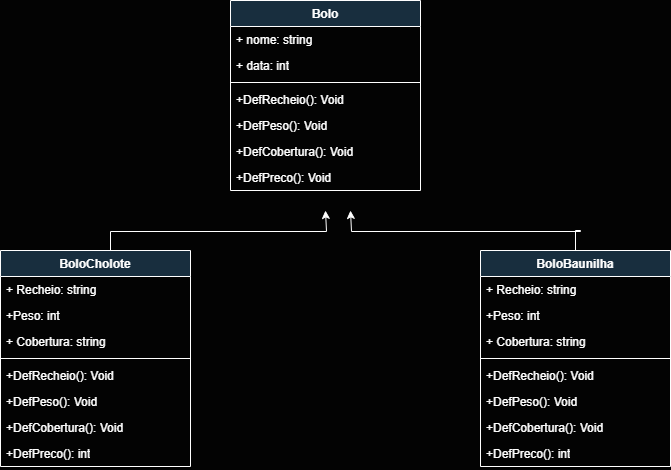

The diagram above was exported from draw.io. Its source (the exported page's mxGraphModel, read from the mxfile embedded in the PNG):
<mxGraphModel dx="988" dy="759" grid="1" gridSize="10" guides="1" tooltips="1" connect="1" arrows="1" fold="1" page="1" pageScale="1" pageWidth="827" pageHeight="1169" background="#030303" math="0" shadow="0">
  <root>
    <mxCell id="0" />
    <mxCell id="1" parent="0" />
    <mxCell id="9ZUdNLzr-pXw_VkXsREP-1" value="Bolo" style="swimlane;fontStyle=1;align=center;verticalAlign=top;childLayout=stackLayout;horizontal=1;startSize=26;horizontalStack=0;resizeParent=1;resizeParentMax=0;resizeLast=0;collapsible=1;marginBottom=0;whiteSpace=wrap;html=1;strokeColor=#FFFFFF;fontColor=#FFFFFF;fillColor=#182E3E;" vertex="1" parent="1">
      <mxGeometry x="240" y="210" width="190" height="190" as="geometry" />
    </mxCell>
    <mxCell id="9ZUdNLzr-pXw_VkXsREP-5" value="+ nome: string" style="text;strokeColor=none;fillColor=none;align=left;verticalAlign=top;spacingLeft=4;spacingRight=4;overflow=hidden;rotatable=0;points=[[0,0.5],[1,0.5]];portConstraint=eastwest;whiteSpace=wrap;html=1;fontColor=#FFFFFF;" vertex="1" parent="9ZUdNLzr-pXw_VkXsREP-1">
      <mxGeometry y="26" width="190" height="26" as="geometry" />
    </mxCell>
    <mxCell id="9ZUdNLzr-pXw_VkXsREP-2" value="+ data: int" style="text;strokeColor=none;fillColor=none;align=left;verticalAlign=top;spacingLeft=4;spacingRight=4;overflow=hidden;rotatable=0;points=[[0,0.5],[1,0.5]];portConstraint=eastwest;whiteSpace=wrap;html=1;fontColor=#FFFFFF;" vertex="1" parent="9ZUdNLzr-pXw_VkXsREP-1">
      <mxGeometry y="52" width="190" height="26" as="geometry" />
    </mxCell>
    <mxCell id="9ZUdNLzr-pXw_VkXsREP-3" value="" style="line;strokeWidth=1;fillColor=none;align=left;verticalAlign=middle;spacingTop=-1;spacingLeft=3;spacingRight=3;rotatable=0;labelPosition=right;points=[];portConstraint=eastwest;strokeColor=inherit;fontColor=#FFFFFF;" vertex="1" parent="9ZUdNLzr-pXw_VkXsREP-1">
      <mxGeometry y="78" width="190" height="8" as="geometry" />
    </mxCell>
    <mxCell id="9ZUdNLzr-pXw_VkXsREP-10" value="+DefRecheio(): Void" style="text;strokeColor=none;fillColor=none;align=left;verticalAlign=top;spacingLeft=4;spacingRight=4;overflow=hidden;rotatable=0;points=[[0,0.5],[1,0.5]];portConstraint=eastwest;whiteSpace=wrap;html=1;fontColor=#FFFFFF;" vertex="1" parent="9ZUdNLzr-pXw_VkXsREP-1">
      <mxGeometry y="86" width="190" height="26" as="geometry" />
    </mxCell>
    <mxCell id="9ZUdNLzr-pXw_VkXsREP-11" value="+DefPeso(): Void" style="text;strokeColor=none;fillColor=none;align=left;verticalAlign=top;spacingLeft=4;spacingRight=4;overflow=hidden;rotatable=0;points=[[0,0.5],[1,0.5]];portConstraint=eastwest;whiteSpace=wrap;html=1;fontColor=#FFFFFF;" vertex="1" parent="9ZUdNLzr-pXw_VkXsREP-1">
      <mxGeometry y="112" width="190" height="26" as="geometry" />
    </mxCell>
    <mxCell id="9ZUdNLzr-pXw_VkXsREP-12" value="+DefCobertura(): Void" style="text;strokeColor=none;fillColor=none;align=left;verticalAlign=top;spacingLeft=4;spacingRight=4;overflow=hidden;rotatable=0;points=[[0,0.5],[1,0.5]];portConstraint=eastwest;whiteSpace=wrap;html=1;fontColor=#FFFFFF;" vertex="1" parent="9ZUdNLzr-pXw_VkXsREP-1">
      <mxGeometry y="138" width="190" height="26" as="geometry" />
    </mxCell>
    <mxCell id="9ZUdNLzr-pXw_VkXsREP-4" value="+DefPreco(): Void" style="text;strokeColor=none;fillColor=none;align=left;verticalAlign=top;spacingLeft=4;spacingRight=4;overflow=hidden;rotatable=0;points=[[0,0.5],[1,0.5]];portConstraint=eastwest;whiteSpace=wrap;html=1;fontColor=#FFFFFF;" vertex="1" parent="9ZUdNLzr-pXw_VkXsREP-1">
      <mxGeometry y="164" width="190" height="26" as="geometry" />
    </mxCell>
    <mxCell id="9ZUdNLzr-pXw_VkXsREP-49" style="edgeStyle=orthogonalEdgeStyle;rounded=0;orthogonalLoop=1;jettySize=auto;html=1;exitX=0.5;exitY=0;exitDx=0;exitDy=0;strokeColor=#FFFFFF;" edge="1" parent="1" source="9ZUdNLzr-pXw_VkXsREP-30">
      <mxGeometry relative="1" as="geometry">
        <mxPoint x="360" y="420" as="targetPoint" />
        <Array as="points">
          <mxPoint x="585" y="440" />
          <mxPoint x="590" y="440" />
          <mxPoint x="590" y="441" />
          <mxPoint x="361" y="441" />
        </Array>
      </mxGeometry>
    </mxCell>
    <mxCell id="9ZUdNLzr-pXw_VkXsREP-30" value="BoloBaunilha" style="swimlane;fontStyle=1;align=center;verticalAlign=top;childLayout=stackLayout;horizontal=1;startSize=26;horizontalStack=0;resizeParent=1;resizeParentMax=0;resizeLast=0;collapsible=1;marginBottom=0;whiteSpace=wrap;html=1;strokeColor=#FFFFFF;fontColor=#FFFFFF;fillColor=#182E3E;" vertex="1" parent="1">
      <mxGeometry x="490" y="460" width="190" height="216" as="geometry" />
    </mxCell>
    <mxCell id="9ZUdNLzr-pXw_VkXsREP-31" value="+ Recheio: string" style="text;strokeColor=none;fillColor=none;align=left;verticalAlign=top;spacingLeft=4;spacingRight=4;overflow=hidden;rotatable=0;points=[[0,0.5],[1,0.5]];portConstraint=eastwest;whiteSpace=wrap;html=1;fontColor=#FFFFFF;" vertex="1" parent="9ZUdNLzr-pXw_VkXsREP-30">
      <mxGeometry y="26" width="190" height="26" as="geometry" />
    </mxCell>
    <mxCell id="9ZUdNLzr-pXw_VkXsREP-38" value="+Peso: int" style="text;strokeColor=none;fillColor=none;align=left;verticalAlign=top;spacingLeft=4;spacingRight=4;overflow=hidden;rotatable=0;points=[[0,0.5],[1,0.5]];portConstraint=eastwest;whiteSpace=wrap;html=1;fontColor=#FFFFFF;" vertex="1" parent="9ZUdNLzr-pXw_VkXsREP-30">
      <mxGeometry y="52" width="190" height="26" as="geometry" />
    </mxCell>
    <mxCell id="9ZUdNLzr-pXw_VkXsREP-32" value="+ Cobertura: string" style="text;strokeColor=none;fillColor=none;align=left;verticalAlign=top;spacingLeft=4;spacingRight=4;overflow=hidden;rotatable=0;points=[[0,0.5],[1,0.5]];portConstraint=eastwest;whiteSpace=wrap;html=1;fontColor=#FFFFFF;" vertex="1" parent="9ZUdNLzr-pXw_VkXsREP-30">
      <mxGeometry y="78" width="190" height="26" as="geometry" />
    </mxCell>
    <mxCell id="9ZUdNLzr-pXw_VkXsREP-33" value="" style="line;strokeWidth=1;fillColor=none;align=left;verticalAlign=middle;spacingTop=-1;spacingLeft=3;spacingRight=3;rotatable=0;labelPosition=right;points=[];portConstraint=eastwest;strokeColor=inherit;fontColor=#FFFFFF;" vertex="1" parent="9ZUdNLzr-pXw_VkXsREP-30">
      <mxGeometry y="104" width="190" height="8" as="geometry" />
    </mxCell>
    <mxCell id="9ZUdNLzr-pXw_VkXsREP-34" value="+DefRecheio(): Void" style="text;strokeColor=none;fillColor=none;align=left;verticalAlign=top;spacingLeft=4;spacingRight=4;overflow=hidden;rotatable=0;points=[[0,0.5],[1,0.5]];portConstraint=eastwest;whiteSpace=wrap;html=1;fontColor=#FFFFFF;" vertex="1" parent="9ZUdNLzr-pXw_VkXsREP-30">
      <mxGeometry y="112" width="190" height="26" as="geometry" />
    </mxCell>
    <mxCell id="9ZUdNLzr-pXw_VkXsREP-35" value="+DefPeso(): Void" style="text;strokeColor=none;fillColor=none;align=left;verticalAlign=top;spacingLeft=4;spacingRight=4;overflow=hidden;rotatable=0;points=[[0,0.5],[1,0.5]];portConstraint=eastwest;whiteSpace=wrap;html=1;fontColor=#FFFFFF;" vertex="1" parent="9ZUdNLzr-pXw_VkXsREP-30">
      <mxGeometry y="138" width="190" height="26" as="geometry" />
    </mxCell>
    <mxCell id="9ZUdNLzr-pXw_VkXsREP-36" value="+DefCobertura(): Void" style="text;strokeColor=none;fillColor=none;align=left;verticalAlign=top;spacingLeft=4;spacingRight=4;overflow=hidden;rotatable=0;points=[[0,0.5],[1,0.5]];portConstraint=eastwest;whiteSpace=wrap;html=1;fontColor=#FFFFFF;" vertex="1" parent="9ZUdNLzr-pXw_VkXsREP-30">
      <mxGeometry y="164" width="190" height="26" as="geometry" />
    </mxCell>
    <mxCell id="9ZUdNLzr-pXw_VkXsREP-37" value="+DefPreco(): int" style="text;strokeColor=none;fillColor=none;align=left;verticalAlign=top;spacingLeft=4;spacingRight=4;overflow=hidden;rotatable=0;points=[[0,0.5],[1,0.5]];portConstraint=eastwest;whiteSpace=wrap;html=1;fontColor=#FFFFFF;" vertex="1" parent="9ZUdNLzr-pXw_VkXsREP-30">
      <mxGeometry y="190" width="190" height="26" as="geometry" />
    </mxCell>
    <mxCell id="9ZUdNLzr-pXw_VkXsREP-50" style="edgeStyle=orthogonalEdgeStyle;rounded=0;orthogonalLoop=1;jettySize=auto;html=1;exitX=0.5;exitY=0;exitDx=0;exitDy=0;strokeColor=#FFFFFF;" edge="1" parent="1">
      <mxGeometry relative="1" as="geometry">
        <mxPoint x="335" y="420" as="targetPoint" />
        <mxPoint x="120" y="460" as="sourcePoint" />
        <Array as="points">
          <mxPoint x="120" y="441" />
          <mxPoint x="336" y="441" />
        </Array>
      </mxGeometry>
    </mxCell>
    <mxCell id="9ZUdNLzr-pXw_VkXsREP-40" value="BoloCholote" style="swimlane;fontStyle=1;align=center;verticalAlign=top;childLayout=stackLayout;horizontal=1;startSize=26;horizontalStack=0;resizeParent=1;resizeParentMax=0;resizeLast=0;collapsible=1;marginBottom=0;whiteSpace=wrap;html=1;strokeColor=#FFFFFF;fontColor=#FFFFFF;fillColor=#182E3E;" vertex="1" parent="1">
      <mxGeometry x="10" y="460" width="190" height="216" as="geometry" />
    </mxCell>
    <mxCell id="9ZUdNLzr-pXw_VkXsREP-41" value="+ Recheio: string" style="text;strokeColor=none;fillColor=none;align=left;verticalAlign=top;spacingLeft=4;spacingRight=4;overflow=hidden;rotatable=0;points=[[0,0.5],[1,0.5]];portConstraint=eastwest;whiteSpace=wrap;html=1;fontColor=#FFFFFF;" vertex="1" parent="9ZUdNLzr-pXw_VkXsREP-40">
      <mxGeometry y="26" width="190" height="26" as="geometry" />
    </mxCell>
    <mxCell id="9ZUdNLzr-pXw_VkXsREP-42" value="+Peso: int" style="text;strokeColor=none;fillColor=none;align=left;verticalAlign=top;spacingLeft=4;spacingRight=4;overflow=hidden;rotatable=0;points=[[0,0.5],[1,0.5]];portConstraint=eastwest;whiteSpace=wrap;html=1;fontColor=#FFFFFF;" vertex="1" parent="9ZUdNLzr-pXw_VkXsREP-40">
      <mxGeometry y="52" width="190" height="26" as="geometry" />
    </mxCell>
    <mxCell id="9ZUdNLzr-pXw_VkXsREP-43" value="+ Cobertura: string" style="text;strokeColor=none;fillColor=none;align=left;verticalAlign=top;spacingLeft=4;spacingRight=4;overflow=hidden;rotatable=0;points=[[0,0.5],[1,0.5]];portConstraint=eastwest;whiteSpace=wrap;html=1;fontColor=#FFFFFF;" vertex="1" parent="9ZUdNLzr-pXw_VkXsREP-40">
      <mxGeometry y="78" width="190" height="26" as="geometry" />
    </mxCell>
    <mxCell id="9ZUdNLzr-pXw_VkXsREP-44" value="" style="line;strokeWidth=1;fillColor=none;align=left;verticalAlign=middle;spacingTop=-1;spacingLeft=3;spacingRight=3;rotatable=0;labelPosition=right;points=[];portConstraint=eastwest;strokeColor=inherit;fontColor=#FFFFFF;" vertex="1" parent="9ZUdNLzr-pXw_VkXsREP-40">
      <mxGeometry y="104" width="190" height="8" as="geometry" />
    </mxCell>
    <mxCell id="9ZUdNLzr-pXw_VkXsREP-45" value="+DefRecheio(): Void" style="text;strokeColor=none;fillColor=none;align=left;verticalAlign=top;spacingLeft=4;spacingRight=4;overflow=hidden;rotatable=0;points=[[0,0.5],[1,0.5]];portConstraint=eastwest;whiteSpace=wrap;html=1;fontColor=#FFFFFF;" vertex="1" parent="9ZUdNLzr-pXw_VkXsREP-40">
      <mxGeometry y="112" width="190" height="26" as="geometry" />
    </mxCell>
    <mxCell id="9ZUdNLzr-pXw_VkXsREP-46" value="+DefPeso(): Void" style="text;strokeColor=none;fillColor=none;align=left;verticalAlign=top;spacingLeft=4;spacingRight=4;overflow=hidden;rotatable=0;points=[[0,0.5],[1,0.5]];portConstraint=eastwest;whiteSpace=wrap;html=1;fontColor=#FFFFFF;" vertex="1" parent="9ZUdNLzr-pXw_VkXsREP-40">
      <mxGeometry y="138" width="190" height="26" as="geometry" />
    </mxCell>
    <mxCell id="9ZUdNLzr-pXw_VkXsREP-47" value="+DefCobertura(): Void" style="text;strokeColor=none;fillColor=none;align=left;verticalAlign=top;spacingLeft=4;spacingRight=4;overflow=hidden;rotatable=0;points=[[0,0.5],[1,0.5]];portConstraint=eastwest;whiteSpace=wrap;html=1;fontColor=#FFFFFF;" vertex="1" parent="9ZUdNLzr-pXw_VkXsREP-40">
      <mxGeometry y="164" width="190" height="26" as="geometry" />
    </mxCell>
    <mxCell id="9ZUdNLzr-pXw_VkXsREP-48" value="+DefPreco(): int&lt;div&gt;&lt;br&gt;&lt;/div&gt;" style="text;strokeColor=none;fillColor=none;align=left;verticalAlign=top;spacingLeft=4;spacingRight=4;overflow=hidden;rotatable=0;points=[[0,0.5],[1,0.5]];portConstraint=eastwest;whiteSpace=wrap;html=1;fontColor=#FFFFFF;" vertex="1" parent="9ZUdNLzr-pXw_VkXsREP-40">
      <mxGeometry y="190" width="190" height="26" as="geometry" />
    </mxCell>
  </root>
</mxGraphModel>